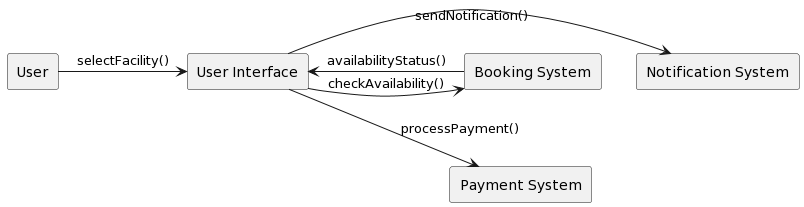

The diagram above was rendered by PlantUML. Its source (embedded in the PNG):
@startuml
skinparam linestyle ortho

rectangle "User" as U
rectangle "User Interface" as UI
rectangle "Booking System" as BS
rectangle "Payment System" as PS
rectangle "Notification System" as NS

U -right-> UI : selectFacility()
UI -right-> BS : checkAvailability()
BS -right-> UI : availabilityStatus()
UI -down-> PS : processPayment()
UI -right-> NS : sendNotification()
PS -up[hidden]-> NS : confirmPayment()
@enduml